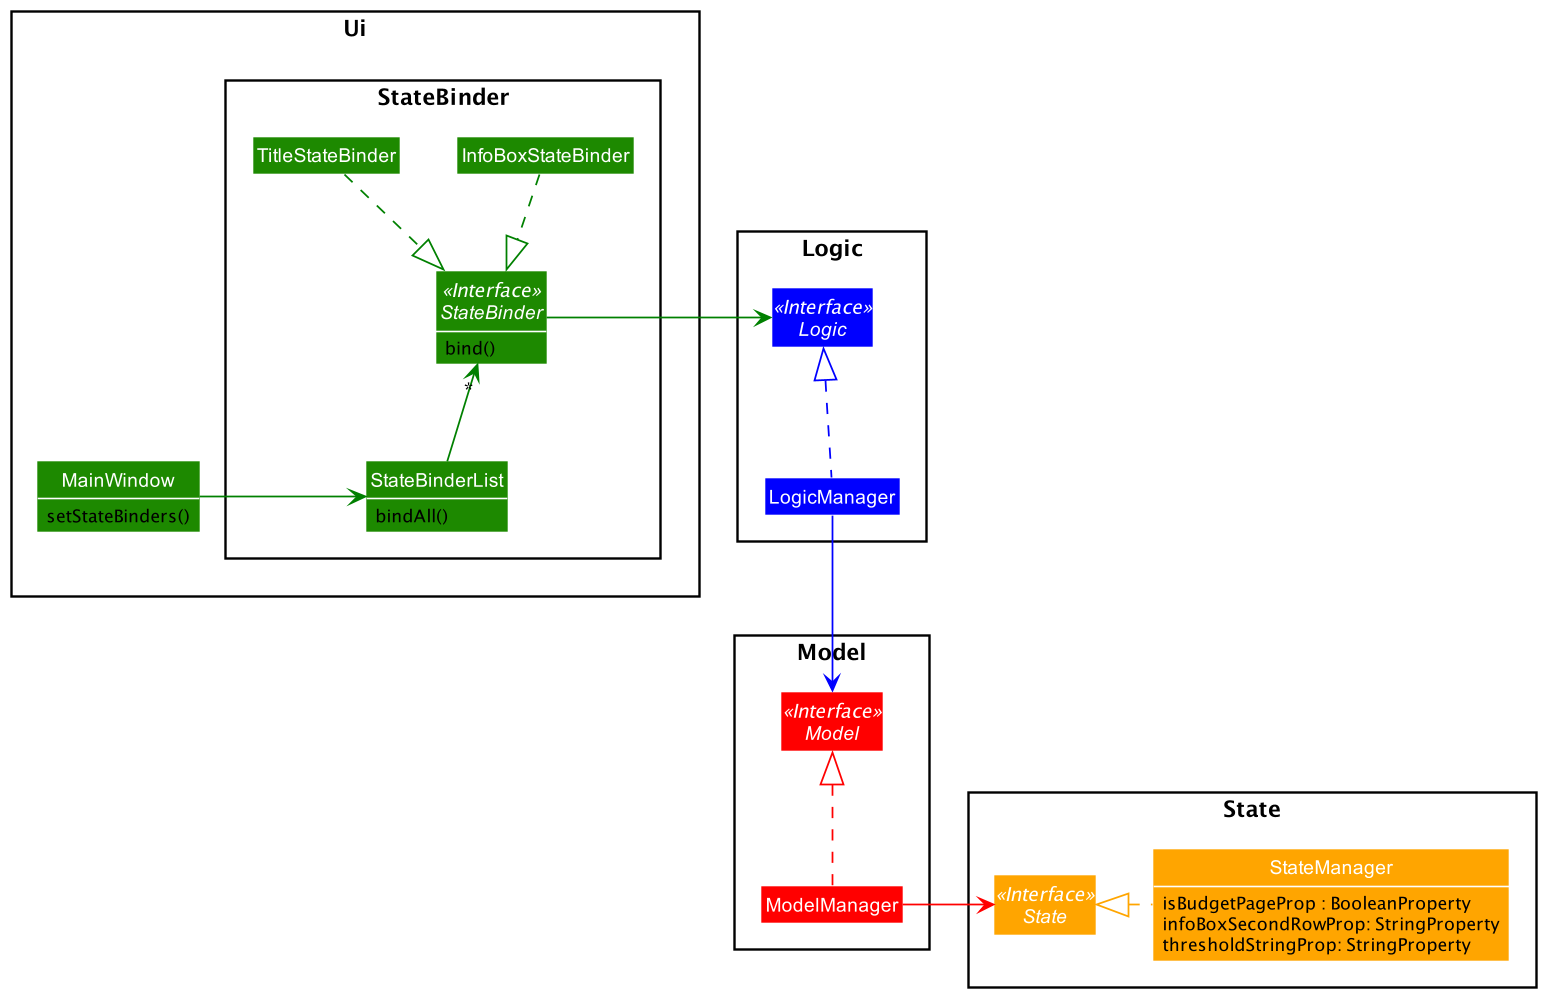

The diagram above was rendered by PlantUML. Its source (embedded in the PNG):
@startuml
!include style.puml
skinparam arrowThickness 1.1
skinparam classBackgroundColor UI_COLOR

Package State {
Interface State <<Interface>> #Orange
Class StateManager #Orange {
    isBudgetPageProp : BooleanProperty
    infoBoxSecondRowProp: StringProperty
    thresholdStringProp: StringProperty
}
}

Package Model {
Interface Model <<Interface>> #Red
Class ModelManager #Red
}

Package Logic {
Interface Logic <<Interface>> #Blue
Class LogicManager #Blue
}

Package Ui {
    Package StateBinder {
        Interface StateBinder <<Interface>> {
            bind()
        }
        Class InfoBoxStateBinder
        Class TitleStateBinder
        Class StateBinderList {
            bindAll()
        }
    }
    Class MainWindow {
        setStateBinders()
    }
}

InfoBoxStateBinder .[#Green].|> StateBinder
TitleStateBinder .[#Green].|> StateBinder
StateBinderList -up[#Green]-> "*" StateBinder
MainWindow -right[#Green]-> StateBinderList

StateBinder -left[#Green]-> Logic
LogicManager .up[#Blue].|> Logic

LogicManager -down[#Blue]-> Model
ModelManager .up[#Red].|> Model

ModelManager -right[#Red]-> State
StateManager .left[#Orange].|> State
@enduml